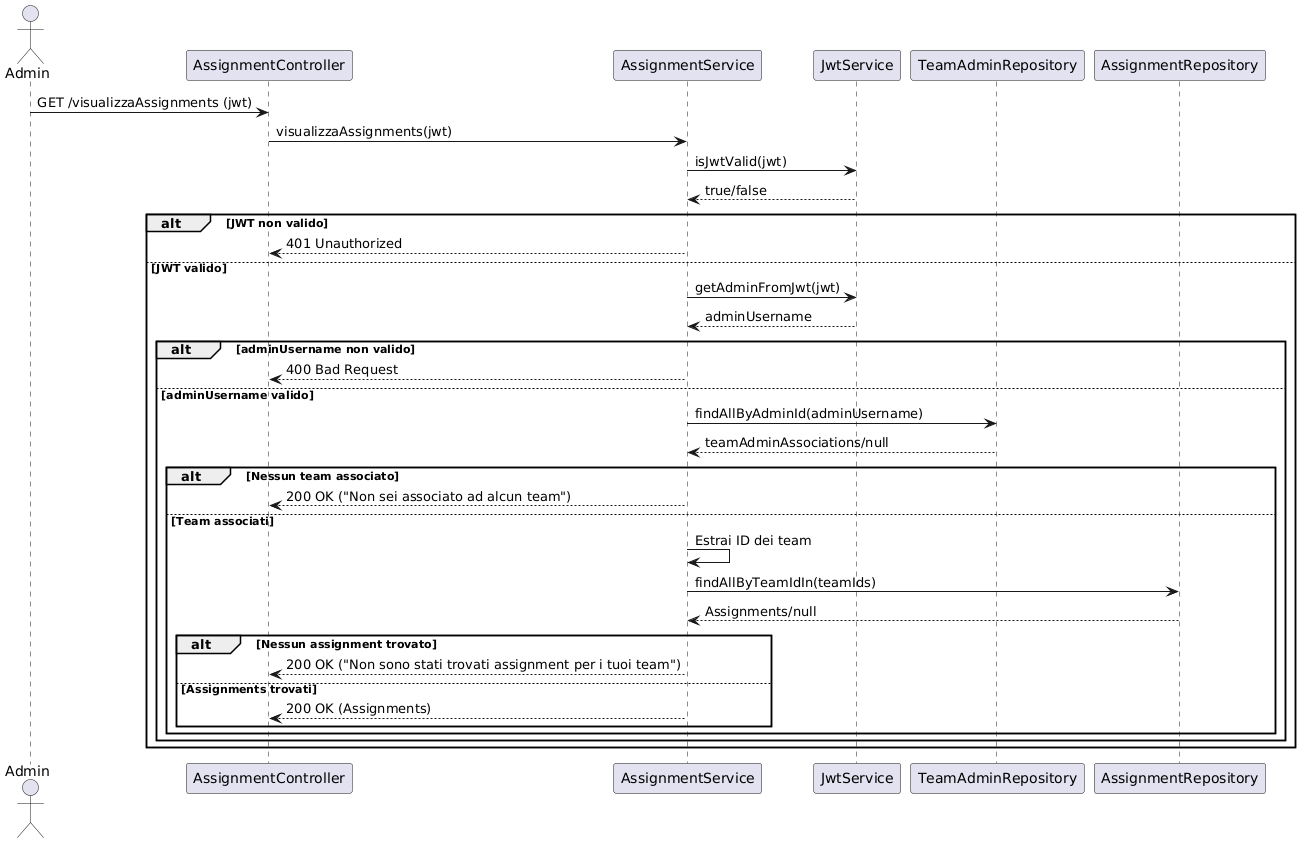

The diagram above was rendered by PlantUML. Its source (embedded in the PNG):
@startuml
actor Admin as Client
participant AssignmentController as C
participant AssignmentService as S
participant JwtService as J
participant TeamAdminRepository as T
participant AssignmentRepository as A

Client -> C: GET /visualizzaAssignments (jwt)
C -> S: visualizzaAssignments(jwt)

S -> J: isJwtValid(jwt)
J --> S: true/false

alt JWT non valido
    S --> C: 401 Unauthorized
else JWT valido
    S -> J: getAdminFromJwt(jwt)
    J --> S: adminUsername

    alt adminUsername non valido
        S --> C: 400 Bad Request
    else adminUsername valido
        S -> T: findAllByAdminId(adminUsername)
        T --> S: teamAdminAssociations/null

        alt Nessun team associato
            S --> C: 200 OK ("Non sei associato ad alcun team")
        else Team associati
            S -> S: Estrai ID dei team
            S -> A: findAllByTeamIdIn(teamIds)
            A --> S: Assignments/null

            alt Nessun assignment trovato
                S --> C: 200 OK ("Non sono stati trovati assignment per i tuoi team")
            else Assignments trovati
                S --> C: 200 OK (Assignments)
            end
        end
    end
end
@enduml